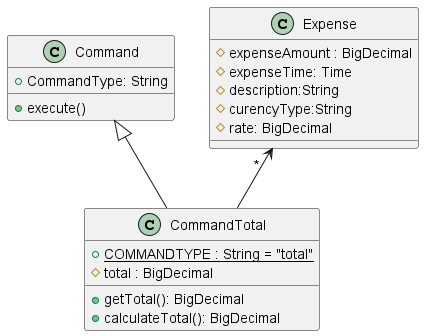

The diagram above was rendered by PlantUML. Its source (embedded in the PNG):
@startuml
'https://plantuml.com/class-diagram

class CommandTotal
class Command
class Expense


Command <|-- CommandTotal
Expense " *  " <-- CommandTotal

class Command {
+CommandType: String
+execute()
}

class CommandTotal{
{static} +COMMANDTYPE : String = "total"
#total : BigDecimal
+getTotal(): BigDecimal
+calculateTotal(): BigDecimal
}

class Expense{
#expenseAmount : BigDecimal
#expenseTime: Time
#description:String
#curencyType:String
#rate: BigDecimal
}

@enduml